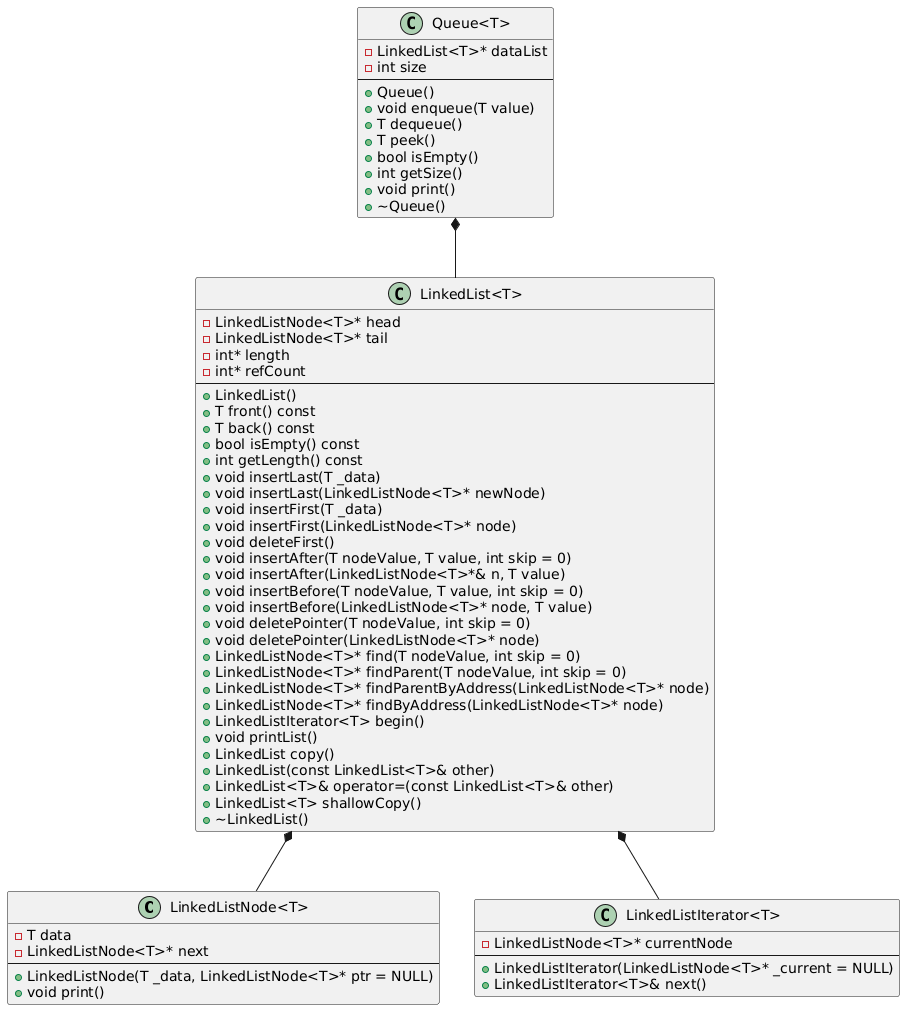

The diagram above was rendered by PlantUML. Its source (embedded in the PNG):
@startuml
'============================
' LinkedListNode
'============================
class "LinkedListNode<T>" {
  - T data
  - LinkedListNode<T>* next
  --
  + LinkedListNode(T _data, LinkedListNode<T>* ptr = NULL)
  + void print()
}

'============================
' LinkedListIterator
'============================
class "LinkedListIterator<T>" {
  - LinkedListNode<T>* currentNode
  --
  + LinkedListIterator(LinkedListNode<T>* _current = NULL)
  + LinkedListIterator<T>& next()
}

'============================
' LinkedList
'============================
class "LinkedList<T>" {
  - LinkedListNode<T>* head
  - LinkedListNode<T>* tail
  - int* length
  - int* refCount
  --
  + LinkedList()
  + T front() const
  + T back() const
  + bool isEmpty() const
  + int getLength() const
  + void insertLast(T _data)
  + void insertLast(LinkedListNode<T>* newNode)
  + void insertFirst(T _data)
  + void insertFirst(LinkedListNode<T>* node)
  + void deleteFirst()
  + void insertAfter(T nodeValue, T value, int skip = 0)
  + void insertAfter(LinkedListNode<T>*& n, T value)
  + void insertBefore(T nodeValue, T value, int skip = 0)
  + void insertBefore(LinkedListNode<T>* node, T value)
  + void deletePointer(T nodeValue, int skip = 0)
  + void deletePointer(LinkedListNode<T>* node)
  + LinkedListNode<T>* find(T nodeValue, int skip = 0)
  + LinkedListNode<T>* findParent(T nodeValue, int skip = 0)
  + LinkedListNode<T>* findParentByAddress(LinkedListNode<T>* node)
  + LinkedListNode<T>* findByAddress(LinkedListNode<T>* node)
  + LinkedListIterator<T> begin()
  + void printList()
  + LinkedList copy()
  + LinkedList(const LinkedList<T>& other)
  + LinkedList<T>& operator=(const LinkedList<T>& other)
  + LinkedList<T> shallowCopy()
  + ~LinkedList()
}

'============================
' Queue
'============================
class "Queue<T>" {
  - LinkedList<T>* dataList
  - int size
  --
  + Queue()
  + void enqueue(T value)
  + T dequeue()
  + T peek()
  + bool isEmpty()
  + int getSize()
  + void print()
  + ~Queue()
}

'============================
' Relationships
'============================
"LinkedList<T>" *-- "LinkedListNode<T>"
"LinkedList<T>" *-- "LinkedListIterator<T>"
"Queue<T>" *-- "LinkedList<T>"
@enduml